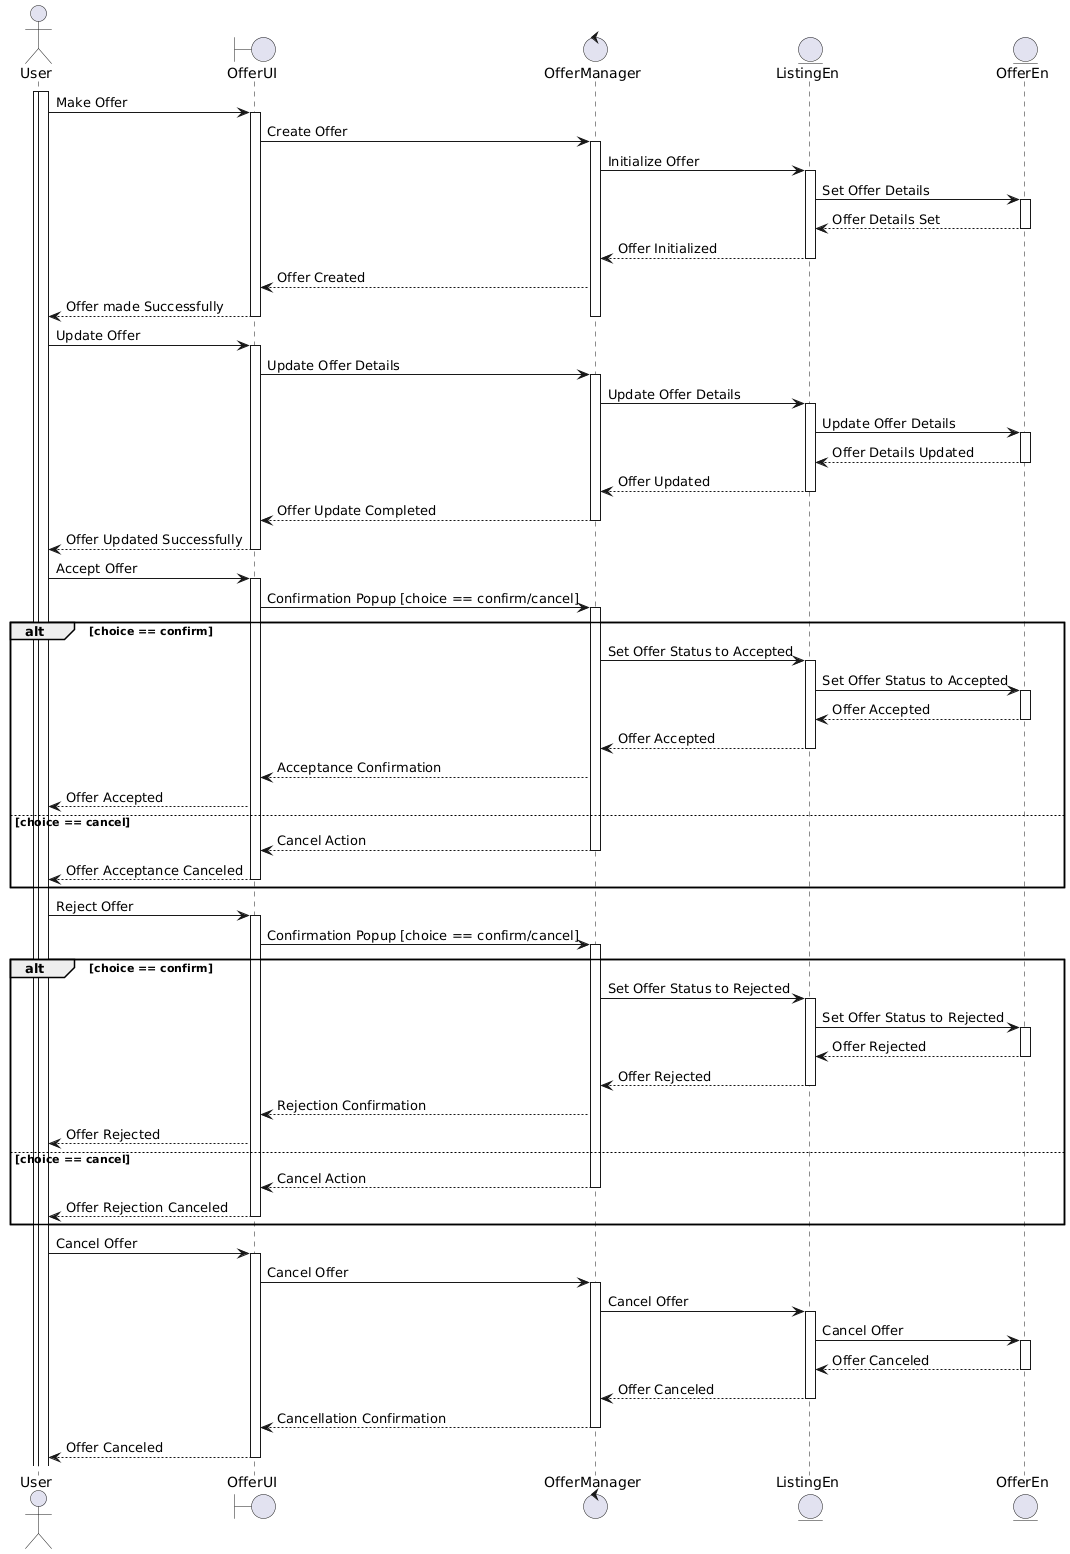

The diagram above was rendered by PlantUML. Its source (embedded in the PNG):
@startuml
actor User as U
boundary OfferUI as OUI
control OfferManager as OM
entity ListingEn as L
entity OfferEn as O

activate U

' User making an offer
actor User as U
boundary OfferUI as OUI
control OfferManager as OM
entity ListingEn as L
entity OfferEn as O

' Activate User
activate U

' User making an offer
U -> OUI : Make Offer
activate OUI

OUI -> OM : Create Offer
activate OM
OM -> L : Initialize Offer
activate L

' Set initial offer details
L -> O : Set Offer Details
activate O
O --> L : Offer Details Set
deactivate O

L --> OM : Offer Initialized
deactivate L

OM --> OUI : Offer Created

OUI --> U : Offer made Successfully
deactivate OM
deactivate OUI

' User updating offer details
U -> OUI : Update Offer
activate OUI

OUI -> OM : Update Offer Details
activate OM
OM -> L : Update Offer Details
activate L

L -> O : Update Offer Details
activate O
O --> L : Offer Details Updated
deactivate O

L --> OM : Offer Updated
deactivate L

OM --> OUI : Offer Update Completed
deactivate OM
OUI --> U : Offer Updated Successfully
deactivate OUI

' User accepting an offer
U -> OUI : Accept Offer
activate OUI
OUI -> OM : Confirmation Popup [choice == confirm/cancel]
activate OM

alt choice == confirm
    OM -> L : Set Offer Status to Accepted
    activate L
    L -> O : Set Offer Status to Accepted
    activate O
    O --> L : Offer Accepted
    deactivate O
    L --> OM : Offer Accepted
    deactivate L
    OM --> OUI : Acceptance Confirmation
    OUI --> U : Offer Accepted

else choice == cancel
    OM --> OUI : Cancel Action
    deactivate OM
    OUI --> U : Offer Acceptance Canceled
    deactivate OUI
end


' User rejecting an offer
U -> OUI : Reject Offer
activate OUI
OUI -> OM : Confirmation Popup [choice == confirm/cancel]
activate OM

alt choice == confirm
    OM -> L : Set Offer Status to Rejected
    activate L
    L -> O : Set Offer Status to Rejected
    activate O
    O --> L : Offer Rejected
    deactivate O
    L --> OM : Offer Rejected
    deactivate L
    OM --> OUI : Rejection Confirmation
    OUI --> U : Offer Rejected

else choice == cancel
    OM --> OUI : Cancel Action
    deactivate OM
    OUI --> U : Offer Rejection Canceled
    deactivate OUI
end


' User canceling an offer
U -> OUI : Cancel Offer
activate OUI
OUI -> OM : Cancel Offer
activate OM
OM -> L : Cancel Offer
activate L

L -> O : Cancel Offer
activate O
O --> L : Offer Canceled
deactivate O

L --> OM : Offer Canceled
deactivate L
OM --> OUI : Cancellation Confirmation
deactivate OM
OUI --> U : Offer Canceled
deactivate OUI
@enduml